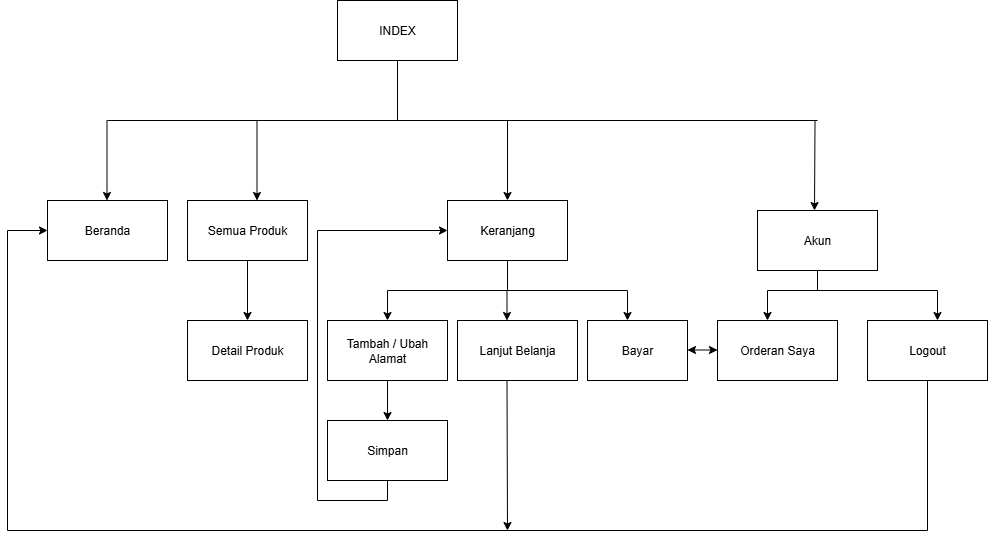

The diagram above was exported from draw.io. Its source (the exported page's mxGraphModel, read from the mxfile embedded in the PNG):
<mxGraphModel dx="1426" dy="783" grid="1" gridSize="10" guides="1" tooltips="1" connect="1" arrows="1" fold="1" page="1" pageScale="1" pageWidth="850" pageHeight="1100" math="0" shadow="0">
  <root>
    <mxCell id="0" />
    <mxCell id="1" parent="0" />
    <mxCell id="Udb2HDHmZgXA21x25ZC4-1" value="INDEX" style="rounded=0;whiteSpace=wrap;html=1;" vertex="1" parent="1">
      <mxGeometry x="350" y="80" width="120" height="60" as="geometry" />
    </mxCell>
    <mxCell id="Udb2HDHmZgXA21x25ZC4-2" value="" style="endArrow=none;html=1;rounded=0;" edge="1" parent="1">
      <mxGeometry width="50" height="50" relative="1" as="geometry">
        <mxPoint x="120" y="200" as="sourcePoint" />
        <mxPoint x="830" y="200" as="targetPoint" />
      </mxGeometry>
    </mxCell>
    <mxCell id="Udb2HDHmZgXA21x25ZC4-3" value="" style="endArrow=classic;html=1;rounded=0;" edge="1" parent="1">
      <mxGeometry width="50" height="50" relative="1" as="geometry">
        <mxPoint x="119.5" y="200" as="sourcePoint" />
        <mxPoint x="119.5" y="280" as="targetPoint" />
      </mxGeometry>
    </mxCell>
    <mxCell id="Udb2HDHmZgXA21x25ZC4-4" value="" style="endArrow=classic;html=1;rounded=0;" edge="1" parent="1">
      <mxGeometry width="50" height="50" relative="1" as="geometry">
        <mxPoint x="269.5" y="200" as="sourcePoint" />
        <mxPoint x="269.5" y="280" as="targetPoint" />
      </mxGeometry>
    </mxCell>
    <mxCell id="Udb2HDHmZgXA21x25ZC4-5" value="" style="endArrow=classic;html=1;rounded=0;" edge="1" parent="1">
      <mxGeometry width="50" height="50" relative="1" as="geometry">
        <mxPoint x="520" y="200" as="sourcePoint" />
        <mxPoint x="520" y="280" as="targetPoint" />
      </mxGeometry>
    </mxCell>
    <mxCell id="Udb2HDHmZgXA21x25ZC4-6" value="" style="endArrow=classic;html=1;rounded=0;" edge="1" parent="1">
      <mxGeometry width="50" height="50" relative="1" as="geometry">
        <mxPoint x="827.5" y="200" as="sourcePoint" />
        <mxPoint x="827" y="290" as="targetPoint" />
      </mxGeometry>
    </mxCell>
    <mxCell id="Udb2HDHmZgXA21x25ZC4-7" value="Beranda" style="rounded=0;whiteSpace=wrap;html=1;" vertex="1" parent="1">
      <mxGeometry x="60" y="280" width="120" height="60" as="geometry" />
    </mxCell>
    <mxCell id="Udb2HDHmZgXA21x25ZC4-8" value="Semua Produk" style="rounded=0;whiteSpace=wrap;html=1;" vertex="1" parent="1">
      <mxGeometry x="200" y="280" width="120" height="60" as="geometry" />
    </mxCell>
    <mxCell id="Udb2HDHmZgXA21x25ZC4-9" value="" style="endArrow=none;html=1;rounded=0;entryX=0.5;entryY=1;entryDx=0;entryDy=0;" edge="1" parent="1" target="Udb2HDHmZgXA21x25ZC4-1">
      <mxGeometry width="50" height="50" relative="1" as="geometry">
        <mxPoint x="410" y="200" as="sourcePoint" />
        <mxPoint x="440" y="380" as="targetPoint" />
      </mxGeometry>
    </mxCell>
    <mxCell id="Udb2HDHmZgXA21x25ZC4-10" value="Keranjang" style="rounded=0;whiteSpace=wrap;html=1;" vertex="1" parent="1">
      <mxGeometry x="460" y="280" width="120" height="60" as="geometry" />
    </mxCell>
    <mxCell id="Udb2HDHmZgXA21x25ZC4-11" value="" style="endArrow=none;html=1;rounded=0;entryX=0.5;entryY=1;entryDx=0;entryDy=0;" edge="1" parent="1" target="Udb2HDHmZgXA21x25ZC4-10">
      <mxGeometry width="50" height="50" relative="1" as="geometry">
        <mxPoint x="520" y="370" as="sourcePoint" />
        <mxPoint x="440" y="380" as="targetPoint" />
      </mxGeometry>
    </mxCell>
    <mxCell id="Udb2HDHmZgXA21x25ZC4-12" value="" style="endArrow=none;html=1;rounded=0;" edge="1" parent="1">
      <mxGeometry width="50" height="50" relative="1" as="geometry">
        <mxPoint x="400" y="370" as="sourcePoint" />
        <mxPoint x="640" y="370" as="targetPoint" />
      </mxGeometry>
    </mxCell>
    <mxCell id="Udb2HDHmZgXA21x25ZC4-13" value="Akun" style="rounded=0;whiteSpace=wrap;html=1;" vertex="1" parent="1">
      <mxGeometry x="770" y="290" width="120" height="60" as="geometry" />
    </mxCell>
    <mxCell id="Udb2HDHmZgXA21x25ZC4-14" value="" style="endArrow=classic;html=1;rounded=0;" edge="1" parent="1">
      <mxGeometry width="50" height="50" relative="1" as="geometry">
        <mxPoint x="400" y="370" as="sourcePoint" />
        <mxPoint x="400" y="400" as="targetPoint" />
      </mxGeometry>
    </mxCell>
    <mxCell id="Udb2HDHmZgXA21x25ZC4-15" value="" style="endArrow=classic;html=1;rounded=0;" edge="1" parent="1">
      <mxGeometry width="50" height="50" relative="1" as="geometry">
        <mxPoint x="519.5" y="370" as="sourcePoint" />
        <mxPoint x="519.5" y="400" as="targetPoint" />
      </mxGeometry>
    </mxCell>
    <mxCell id="Udb2HDHmZgXA21x25ZC4-16" value="" style="endArrow=classic;html=1;rounded=0;" edge="1" parent="1">
      <mxGeometry width="50" height="50" relative="1" as="geometry">
        <mxPoint x="640" y="370" as="sourcePoint" />
        <mxPoint x="640" y="400" as="targetPoint" />
      </mxGeometry>
    </mxCell>
    <mxCell id="Udb2HDHmZgXA21x25ZC4-17" value="Tambah / Ubah Alamat" style="rounded=0;whiteSpace=wrap;html=1;" vertex="1" parent="1">
      <mxGeometry x="340" y="400" width="120" height="60" as="geometry" />
    </mxCell>
    <mxCell id="Udb2HDHmZgXA21x25ZC4-18" value="Lanjut Belanja" style="rounded=0;whiteSpace=wrap;html=1;" vertex="1" parent="1">
      <mxGeometry x="470" y="400" width="120" height="60" as="geometry" />
    </mxCell>
    <mxCell id="Udb2HDHmZgXA21x25ZC4-19" value="Bayar" style="rounded=0;whiteSpace=wrap;html=1;" vertex="1" parent="1">
      <mxGeometry x="600" y="400" width="100" height="60" as="geometry" />
    </mxCell>
    <mxCell id="Udb2HDHmZgXA21x25ZC4-20" value="Simpan" style="rounded=0;whiteSpace=wrap;html=1;" vertex="1" parent="1">
      <mxGeometry x="340" y="500" width="120" height="60" as="geometry" />
    </mxCell>
    <mxCell id="Udb2HDHmZgXA21x25ZC4-21" value="Orderan Saya" style="rounded=0;whiteSpace=wrap;html=1;" vertex="1" parent="1">
      <mxGeometry x="730" y="400" width="120" height="60" as="geometry" />
    </mxCell>
    <mxCell id="Udb2HDHmZgXA21x25ZC4-22" value="Logout" style="rounded=0;whiteSpace=wrap;html=1;" vertex="1" parent="1">
      <mxGeometry x="880" y="400" width="120" height="60" as="geometry" />
    </mxCell>
    <mxCell id="Udb2HDHmZgXA21x25ZC4-23" value="" style="endArrow=classic;startArrow=classic;html=1;rounded=0;" edge="1" parent="1">
      <mxGeometry width="50" height="50" relative="1" as="geometry">
        <mxPoint x="700" y="429.5" as="sourcePoint" />
        <mxPoint x="730" y="429.5" as="targetPoint" />
      </mxGeometry>
    </mxCell>
    <mxCell id="Udb2HDHmZgXA21x25ZC4-24" value="" style="endArrow=none;html=1;rounded=0;entryX=0.5;entryY=1;entryDx=0;entryDy=0;" edge="1" parent="1" target="Udb2HDHmZgXA21x25ZC4-22">
      <mxGeometry width="50" height="50" relative="1" as="geometry">
        <mxPoint x="940" y="610" as="sourcePoint" />
        <mxPoint x="440" y="380" as="targetPoint" />
      </mxGeometry>
    </mxCell>
    <mxCell id="Udb2HDHmZgXA21x25ZC4-25" value="" style="endArrow=none;html=1;rounded=0;" edge="1" parent="1">
      <mxGeometry width="50" height="50" relative="1" as="geometry">
        <mxPoint x="20" y="610" as="sourcePoint" />
        <mxPoint x="940" y="610" as="targetPoint" />
      </mxGeometry>
    </mxCell>
    <mxCell id="Udb2HDHmZgXA21x25ZC4-26" value="" style="endArrow=none;html=1;rounded=0;" edge="1" parent="1">
      <mxGeometry width="50" height="50" relative="1" as="geometry">
        <mxPoint x="20" y="610" as="sourcePoint" />
        <mxPoint x="20" y="310" as="targetPoint" />
      </mxGeometry>
    </mxCell>
    <mxCell id="Udb2HDHmZgXA21x25ZC4-27" value="" style="endArrow=classic;html=1;rounded=0;entryX=0;entryY=0.5;entryDx=0;entryDy=0;" edge="1" parent="1" target="Udb2HDHmZgXA21x25ZC4-7">
      <mxGeometry width="50" height="50" relative="1" as="geometry">
        <mxPoint x="20" y="310" as="sourcePoint" />
        <mxPoint x="440" y="380" as="targetPoint" />
      </mxGeometry>
    </mxCell>
    <mxCell id="Udb2HDHmZgXA21x25ZC4-28" value="" style="endArrow=classic;html=1;rounded=0;exitX=0.5;exitY=1;exitDx=0;exitDy=0;entryX=0.5;entryY=0;entryDx=0;entryDy=0;" edge="1" parent="1" source="Udb2HDHmZgXA21x25ZC4-8" target="Udb2HDHmZgXA21x25ZC4-29">
      <mxGeometry width="50" height="50" relative="1" as="geometry">
        <mxPoint x="390" y="430" as="sourcePoint" />
        <mxPoint x="270" y="390" as="targetPoint" />
      </mxGeometry>
    </mxCell>
    <mxCell id="Udb2HDHmZgXA21x25ZC4-29" value="Detail Produk" style="rounded=0;whiteSpace=wrap;html=1;" vertex="1" parent="1">
      <mxGeometry x="200" y="400" width="120" height="60" as="geometry" />
    </mxCell>
    <mxCell id="Udb2HDHmZgXA21x25ZC4-30" value="" style="endArrow=classic;html=1;rounded=0;exitX=0.5;exitY=1;exitDx=0;exitDy=0;" edge="1" parent="1" source="Udb2HDHmZgXA21x25ZC4-17">
      <mxGeometry width="50" height="50" relative="1" as="geometry">
        <mxPoint x="420" y="400" as="sourcePoint" />
        <mxPoint x="400" y="500" as="targetPoint" />
      </mxGeometry>
    </mxCell>
    <mxCell id="Udb2HDHmZgXA21x25ZC4-31" value="" style="endArrow=none;html=1;rounded=0;entryX=0.5;entryY=1;entryDx=0;entryDy=0;" edge="1" parent="1" target="Udb2HDHmZgXA21x25ZC4-13">
      <mxGeometry width="50" height="50" relative="1" as="geometry">
        <mxPoint x="830" y="370" as="sourcePoint" />
        <mxPoint x="470" y="350" as="targetPoint" />
      </mxGeometry>
    </mxCell>
    <mxCell id="Udb2HDHmZgXA21x25ZC4-32" value="" style="endArrow=none;html=1;rounded=0;" edge="1" parent="1">
      <mxGeometry width="50" height="50" relative="1" as="geometry">
        <mxPoint x="780" y="370" as="sourcePoint" />
        <mxPoint x="950" y="370" as="targetPoint" />
      </mxGeometry>
    </mxCell>
    <mxCell id="Udb2HDHmZgXA21x25ZC4-33" value="" style="endArrow=classic;html=1;rounded=0;" edge="1" parent="1">
      <mxGeometry width="50" height="50" relative="1" as="geometry">
        <mxPoint x="950" y="370" as="sourcePoint" />
        <mxPoint x="950" y="400" as="targetPoint" />
      </mxGeometry>
    </mxCell>
    <mxCell id="Udb2HDHmZgXA21x25ZC4-34" value="" style="endArrow=classic;html=1;rounded=0;" edge="1" parent="1">
      <mxGeometry width="50" height="50" relative="1" as="geometry">
        <mxPoint x="780" y="370" as="sourcePoint" />
        <mxPoint x="780" y="400" as="targetPoint" />
      </mxGeometry>
    </mxCell>
    <mxCell id="Udb2HDHmZgXA21x25ZC4-35" value="" style="endArrow=classic;html=1;rounded=0;exitX=0.5;exitY=1;exitDx=0;exitDy=0;" edge="1" parent="1">
      <mxGeometry width="50" height="50" relative="1" as="geometry">
        <mxPoint x="519.5" y="460" as="sourcePoint" />
        <mxPoint x="520" y="610" as="targetPoint" />
      </mxGeometry>
    </mxCell>
    <mxCell id="Udb2HDHmZgXA21x25ZC4-36" value="" style="endArrow=none;html=1;rounded=0;" edge="1" parent="1">
      <mxGeometry width="50" height="50" relative="1" as="geometry">
        <mxPoint x="400" y="580" as="sourcePoint" />
        <mxPoint x="400" y="560" as="targetPoint" />
      </mxGeometry>
    </mxCell>
    <mxCell id="Udb2HDHmZgXA21x25ZC4-37" value="" style="endArrow=none;html=1;rounded=0;" edge="1" parent="1">
      <mxGeometry width="50" height="50" relative="1" as="geometry">
        <mxPoint x="330" y="580" as="sourcePoint" />
        <mxPoint x="400" y="580" as="targetPoint" />
      </mxGeometry>
    </mxCell>
    <mxCell id="Udb2HDHmZgXA21x25ZC4-38" value="" style="endArrow=none;html=1;rounded=0;" edge="1" parent="1">
      <mxGeometry width="50" height="50" relative="1" as="geometry">
        <mxPoint x="330" y="580" as="sourcePoint" />
        <mxPoint x="330" y="310" as="targetPoint" />
      </mxGeometry>
    </mxCell>
    <mxCell id="Udb2HDHmZgXA21x25ZC4-39" value="" style="endArrow=classic;html=1;rounded=0;entryX=0;entryY=0.5;entryDx=0;entryDy=0;" edge="1" parent="1" target="Udb2HDHmZgXA21x25ZC4-10">
      <mxGeometry width="50" height="50" relative="1" as="geometry">
        <mxPoint x="330" y="310" as="sourcePoint" />
        <mxPoint x="413.5" y="270" as="targetPoint" />
      </mxGeometry>
    </mxCell>
  </root>
</mxGraphModel>